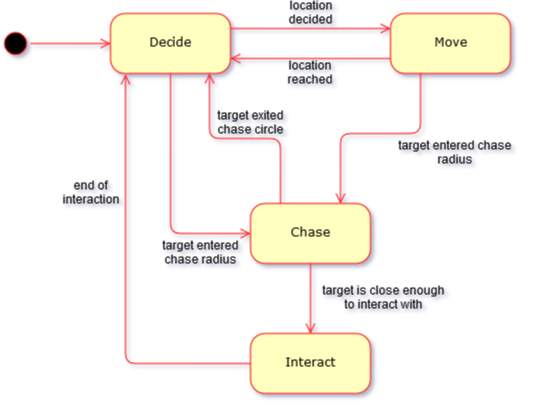

The diagram above was exported from draw.io. Its source (the exported page's mxGraphModel, read from the mxfile embedded in the PNG):
<mxGraphModel dx="914" dy="630" grid="1" gridSize="10" guides="1" tooltips="1" connect="1" arrows="1" fold="1" page="1" pageScale="1" pageWidth="1100" pageHeight="850" background="#ffffff" math="0" shadow="1">
  <root>
    <mxCell id="0" />
    <mxCell id="1" parent="0" />
    <mxCell id="382b91b5511bd0f7-1" value="" style="ellipse;html=1;shape=startState;fillColor=#000000;strokeColor=#ff0000;rounded=1;shadow=0;comic=0;labelBackgroundColor=none;fontFamily=Verdana;fontSize=12;fontColor=#000000;align=center;direction=south;" parent="1" vertex="1">
      <mxGeometry x="130" y="135" width="30" height="30" as="geometry" />
    </mxCell>
    <mxCell id="382b91b5511bd0f7-5" value="Chase" style="rounded=1;whiteSpace=wrap;html=1;arcSize=24;fillColor=#ffffc0;strokeColor=#ff0000;shadow=0;comic=0;labelBackgroundColor=none;fontFamily=Verdana;fontSize=12;fontColor=#000000;align=center;" parent="1" vertex="1">
      <mxGeometry x="380" y="310" width="120" height="60" as="geometry" />
    </mxCell>
    <mxCell id="382b91b5511bd0f7-6" value="&lt;div&gt;Decide&lt;br&gt;&lt;/div&gt;" style="rounded=1;whiteSpace=wrap;html=1;arcSize=24;fillColor=#ffffc0;strokeColor=#ff0000;shadow=0;comic=0;labelBackgroundColor=none;fontFamily=Verdana;fontSize=12;fontColor=#000000;align=center;" parent="1" vertex="1">
      <mxGeometry x="240" y="120" width="120" height="60" as="geometry" />
    </mxCell>
    <mxCell id="382b91b5511bd0f7-7" value="Move" style="rounded=1;whiteSpace=wrap;html=1;arcSize=24;fillColor=#ffffc0;strokeColor=#ff0000;shadow=0;comic=0;labelBackgroundColor=none;fontFamily=Verdana;fontSize=12;fontColor=#000000;align=center;" parent="1" vertex="1">
      <mxGeometry x="520" y="120" width="120" height="60" as="geometry" />
    </mxCell>
    <mxCell id="382b91b5511bd0f7-10" value="Interact" style="rounded=1;whiteSpace=wrap;html=1;arcSize=24;fillColor=#ffffc0;strokeColor=#ff0000;shadow=0;comic=0;labelBackgroundColor=none;fontFamily=Verdana;fontSize=12;fontColor=#000000;align=center;" parent="1" vertex="1">
      <mxGeometry x="380" y="440" width="120" height="60" as="geometry" />
    </mxCell>
    <mxCell id="2a3bc250acf0617d-9" style="edgeStyle=orthogonalEdgeStyle;html=1;labelBackgroundColor=none;endArrow=open;endSize=8;strokeColor=#ff0000;fontFamily=Verdana;fontSize=12;align=left;" parent="1" source="382b91b5511bd0f7-1" target="382b91b5511bd0f7-6" edge="1">
      <mxGeometry relative="1" as="geometry" />
    </mxCell>
    <mxCell id="2a3bc250acf0617d-10" style="edgeStyle=orthogonalEdgeStyle;html=1;labelBackgroundColor=none;endArrow=open;endSize=8;strokeColor=#ff0000;fontFamily=Verdana;fontSize=12;align=left;entryX=0;entryY=0.25;entryDx=0;entryDy=0;" parent="1" source="382b91b5511bd0f7-6" target="382b91b5511bd0f7-7" edge="1">
      <mxGeometry relative="1" as="geometry">
        <Array as="points">
          <mxPoint x="440" y="135" />
          <mxPoint x="440" y="135" />
        </Array>
      </mxGeometry>
    </mxCell>
    <mxCell id="2a3bc250acf0617d-11" style="edgeStyle=orthogonalEdgeStyle;html=1;entryX=0.75;entryY=0;labelBackgroundColor=none;endArrow=open;endSize=8;strokeColor=#ff0000;fontFamily=Verdana;fontSize=12;align=left;" parent="1" target="382b91b5511bd0f7-5" edge="1">
      <mxGeometry relative="1" as="geometry">
        <mxPoint x="550" y="180" as="sourcePoint" />
        <Array as="points">
          <mxPoint x="550" y="180" />
          <mxPoint x="550" y="240" />
          <mxPoint x="470" y="240" />
        </Array>
      </mxGeometry>
    </mxCell>
    <mxCell id="2a3bc250acf0617d-12" style="edgeStyle=orthogonalEdgeStyle;html=1;exitX=0.25;exitY=0;labelBackgroundColor=none;endArrow=open;endSize=8;strokeColor=#ff0000;fontFamily=Verdana;fontSize=12;align=left;" parent="1" source="382b91b5511bd0f7-5" edge="1">
      <mxGeometry relative="1" as="geometry">
        <mxPoint x="339" y="180" as="targetPoint" />
        <Array as="points">
          <mxPoint x="410" y="245" />
          <mxPoint x="339" y="245" />
        </Array>
      </mxGeometry>
    </mxCell>
    <mxCell id="2a3bc250acf0617d-13" style="edgeStyle=orthogonalEdgeStyle;html=1;labelBackgroundColor=none;endArrow=open;endSize=8;strokeColor=#ff0000;fontFamily=Verdana;fontSize=12;align=left;exitX=0;exitY=0.5;exitDx=0;exitDy=0;entryX=0.125;entryY=1.017;entryDx=0;entryDy=0;entryPerimeter=0;" parent="1" source="382b91b5511bd0f7-10" target="382b91b5511bd0f7-6" edge="1">
      <mxGeometry relative="1" as="geometry">
        <mxPoint x="300" y="350" as="sourcePoint" />
        <mxPoint x="270" y="180" as="targetPoint" />
        <Array as="points">
          <mxPoint x="255" y="470" />
        </Array>
      </mxGeometry>
    </mxCell>
    <mxCell id="3cde6dad864a17aa-6" style="edgeStyle=elbowEdgeStyle;html=1;labelBackgroundColor=none;endArrow=open;endSize=8;strokeColor=#ff0000;fontFamily=Verdana;fontSize=12;align=left;exitX=0;exitY=0.75;exitDx=0;exitDy=0;entryX=1;entryY=0.75;entryDx=0;entryDy=0;" parent="1" source="382b91b5511bd0f7-7" target="382b91b5511bd0f7-6" edge="1">
      <mxGeometry relative="1" as="geometry">
        <mxPoint x="330" y="495" as="sourcePoint" />
        <mxPoint x="390" y="190" as="targetPoint" />
        <Array as="points">
          <mxPoint x="420" y="165" />
        </Array>
      </mxGeometry>
    </mxCell>
    <mxCell id="3cde6dad864a17aa-7" style="edgeStyle=elbowEdgeStyle;html=1;labelBackgroundColor=none;endArrow=open;endSize=8;strokeColor=#ff0000;fontFamily=Verdana;fontSize=12;align=left;entryX=0.5;entryY=0;exitX=0.5;exitY=1;exitDx=0;exitDy=0;entryDx=0;entryDy=0;" parent="1" source="382b91b5511bd0f7-5" target="382b91b5511bd0f7-10" edge="1">
      <mxGeometry relative="1" as="geometry">
        <mxPoint x="300" y="495" as="sourcePoint" />
        <mxPoint x="340" y="380" as="targetPoint" />
      </mxGeometry>
    </mxCell>
    <mxCell id="3cde6dad864a17aa-8" style="edgeStyle=elbowEdgeStyle;html=1;labelBackgroundColor=none;endArrow=open;endSize=8;strokeColor=#ff0000;fontFamily=Verdana;fontSize=12;align=left;exitX=0.5;exitY=1;exitDx=0;exitDy=0;entryX=0;entryY=0.5;entryDx=0;entryDy=0;" parent="1" source="382b91b5511bd0f7-6" target="382b91b5511bd0f7-5" edge="1">
      <mxGeometry relative="1" as="geometry">
        <mxPoint x="700" y="410" as="sourcePoint" />
        <mxPoint x="720" y="340" as="targetPoint" />
        <Array as="points">
          <mxPoint x="300" y="280" />
          <mxPoint x="660" y="600" />
          <mxPoint x="730" y="520" />
        </Array>
      </mxGeometry>
    </mxCell>
    <mxCell id="35VqKggFb4q6O8kfE7jl-3" value="location decided" style="text;html=1;strokeColor=none;fillColor=none;align=center;verticalAlign=middle;whiteSpace=wrap;rounded=0;" vertex="1" parent="1">
      <mxGeometry x="420" y="110" width="40" height="20" as="geometry" />
    </mxCell>
    <mxCell id="35VqKggFb4q6O8kfE7jl-4" value="location reached" style="text;html=1;strokeColor=none;fillColor=none;align=center;verticalAlign=middle;whiteSpace=wrap;rounded=0;" vertex="1" parent="1">
      <mxGeometry x="415" y="170" width="50" height="20" as="geometry" />
    </mxCell>
    <mxCell id="35VqKggFb4q6O8kfE7jl-6" value="target entered chase radius" style="text;html=1;strokeColor=none;fillColor=none;align=center;verticalAlign=middle;whiteSpace=wrap;rounded=0;" vertex="1" parent="1">
      <mxGeometry x="510" y="250" width="150" height="20" as="geometry" />
    </mxCell>
    <mxCell id="35VqKggFb4q6O8kfE7jl-7" value="target exited chase circle" style="text;html=1;strokeColor=none;fillColor=none;align=center;verticalAlign=middle;whiteSpace=wrap;rounded=0;" vertex="1" parent="1">
      <mxGeometry x="345" y="220" width="70" height="20" as="geometry" />
    </mxCell>
    <mxCell id="35VqKggFb4q6O8kfE7jl-8" value="target entered chase radius" style="text;html=1;strokeColor=none;fillColor=none;align=center;verticalAlign=middle;whiteSpace=wrap;rounded=0;" vertex="1" parent="1">
      <mxGeometry x="290" y="320" width="80" height="80" as="geometry" />
    </mxCell>
    <mxCell id="35VqKggFb4q6O8kfE7jl-9" value="&lt;div&gt;end of&lt;/div&gt;&lt;div&gt;interaction&lt;br&gt;&lt;/div&gt;" style="text;html=1;strokeColor=none;fillColor=none;align=center;verticalAlign=middle;whiteSpace=wrap;rounded=0;" vertex="1" parent="1">
      <mxGeometry x="190" y="290" width="60" height="20" as="geometry" />
    </mxCell>
    <mxCell id="35VqKggFb4q6O8kfE7jl-10" value="&lt;div&gt;target is close enough&lt;/div&gt;&lt;div&gt;to interact with&lt;br&gt;&lt;/div&gt;" style="text;html=1;strokeColor=none;fillColor=none;align=center;verticalAlign=middle;whiteSpace=wrap;rounded=0;" vertex="1" parent="1">
      <mxGeometry x="445" y="395" width="135" height="20" as="geometry" />
    </mxCell>
  </root>
</mxGraphModel>